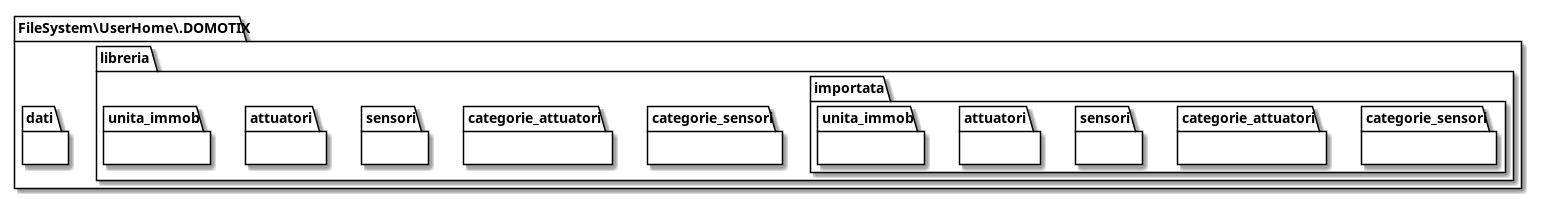

The diagram above was rendered by PlantUML. Its source (embedded in the PNG):
@startuml

namespace FileSystem\UserHome\.DOMOTIX {
    namespace dati {
    }
    namespace libreria {
        namespace importata {
            namespace categorie_sensori {
            }
            namespace categorie_attuatori {
            }
            namespace sensori {
            }
            namespace attuatori {
            }
            namespace unita_immob {
            }
        }
        namespace categorie_sensori {
        }
        namespace categorie_attuatori {
        }
        namespace sensori {
        }
        namespace attuatori {
        }
        namespace unita_immob {
        }
    }
}

@enduml